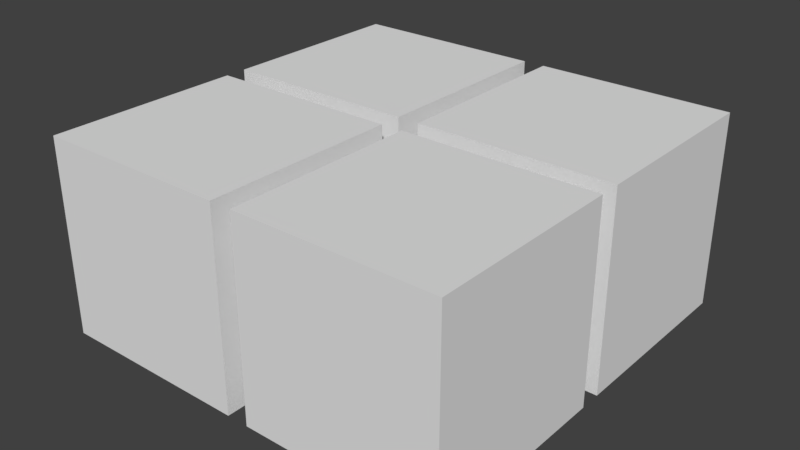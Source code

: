 # Source: O_Block.blend  (saved by Blender 2.77.0; exported with 4.5.12 LTS)
import bpy
from mathutils import Matrix  # noqa: F401  (used for matrix-valued properties, if any)

bpy.ops.wm.read_factory_settings(use_empty=True)
scene = bpy.context.scene
scene.name = 'Scene'

# ---- collections
col_collection_1 = bpy.data.collections.new('Collection 1'); scene.collection.children.link(col_collection_1)

# ---- materials (node trees are filled in below, after node groups)
mat_material = bpy.data.materials.new('Material')
mat_material.alpha_threshold = 0.0
mat_material.use_transparent_shadow = False
mat_material.roughness = 0.5
mat_material.line_color = (0.0, 0.0, 0.0, 1.0)

# ---- material node trees

# ---- world
world_world = bpy.data.worlds.new('World'); scene.world = world_world
world_world.color = (0.05088, 0.05088, 0.05088)
world_world.use_sun_shadow = False
world_world.sun_shadow_jitter_overblur = 0.0
world_world.cycles.sampling_method = 'MANUAL'

# ---- meshes
me_blocks = bpy.data.meshes.new('Blocks')
me_blocks.from_pydata([(2.9, 0.9, -0.9), (2.9, -0.9, -0.9), (1.1, -0.9, -0.9), (1.1, 0.9, -0.9), (2.9, 0.9, 0.9), (2.9, -0.9, 0.9), (1.1, -0.9, 0.9), (1.1, 0.9, 0.9), (0.9, 0.9, -0.9), (0.9, -0.9, -0.9), (-0.9, -0.9, -0.9), (-0.9, 0.9, -0.9), (0.9, 0.9, 0.9), (0.9, -0.9, 0.9), (-0.9, -0.9, 0.9), (-0.9, 0.9, 0.9), (0.9, -1.1, -0.9), (0.9, -2.9, -0.9), (-0.9, -2.9, -0.9), (-0.9, -1.1, -0.9), (0.9, -1.1, 0.9), (0.9, -2.9, 0.9), (-0.9, -2.9, 0.9), (-0.9, -1.1, 0.9), (2.9, -1.1, -0.9), (2.9, -2.9, -0.9), (1.1, -2.9, -0.9), (1.1, -1.1, -0.9), (2.9, -1.1, 0.9), (2.9, -2.9, 0.9), (1.1, -2.9, 0.9), (1.1, -1.1, 0.9)], [], [(0, 1, 2, 3), (4, 7, 6, 5), (0, 4, 5, 1), (1, 5, 6, 2), (2, 6, 7, 3), (4, 0, 3, 7), (8, 9, 10, 11), (12, 15, 14, 13), (8, 12, 13, 9), (9, 13, 14, 10), (10, 14, 15, 11), (12, 8, 11, 15), (16, 17, 18, 19), (20, 23, 22, 21), (16, 20, 21, 17), (17, 21, 22, 18), (18, 22, 23, 19), (20, 16, 19, 23), (24, 25, 26, 27), (28, 31, 30, 29), (24, 28, 29, 25), (25, 29, 30, 26), (26, 30, 31, 27), (28, 24, 27, 31)])
me_blocks.materials.append(mat_material)
me_blocks.use_remesh_preserve_volume = False
me_blocks.use_remesh_preserve_attributes = False
me_blocks.use_mirror_vertex_groups = False
me_blocks.update()

# ---- objects
ob_o_block = bpy.data.objects.new('O_Block', me_blocks)

# ---- transforms, parenting, visibility, modifiers, constraints
ob_o_block.location = (0.0, 0.0, 0.0)
ob_o_block.lock_rotations_4d = False
ob_o_block.empty_display_type = 'ARROWS'
ob_o_block.lineart.crease_threshold = 0.0

# ---- collection membership
col_collection_1.objects.link(ob_o_block)

# ---- scene / render settings (as saved in the file)
scene.frame_start = 1; scene.frame_end = 250; scene.frame_set(1)
scene.render.engine = 'BLENDER_EEVEE_NEXT'
scene.render.resolution_percentage = 50
scene.render.dither_intensity = 0.0
scene.cycles.use_denoising = False
scene.cycles.samples = 128
scene.cycles.sampling_pattern = 'TABULATED_SOBOL'
scene.cycles.light_sampling_threshold = 0.0
scene.cycles.use_adaptive_sampling = False
scene.cycles.use_light_tree = False
scene.cycles.blur_glossy = 0.0
scene.cycles.sample_clamp_indirect = 0.0
scene.view_settings.view_transform = 'Standard'
bpy.context.view_layer.update()

# ---- added for rendering (the .blend has no active camera and no usable light): camera, sun
cam_auto = bpy.data.cameras.new('AutoCamera')
cam_auto.lens = 50.0
cam_auto.sensor_width = 36.0
cam_auto.clip_end = 1000.0
ob_auto_camera = bpy.data.objects.new('AutoCamera', cam_auto)
scene.collection.objects.link(ob_auto_camera)
ob_auto_camera.location = (6.24367, -7.2924, 4.19493)
ob_auto_camera.rotation_euler = (1.09748, -7.21219e-08, 0.694738)
scene.camera = ob_auto_camera
light_auto_sun = bpy.data.lights.new('AutoSun', 'SUN')
light_auto_sun.energy = 3.0
light_auto_sun.angle = 0.0523599
ob_auto_sun = bpy.data.objects.new('AutoSun', light_auto_sun)
scene.collection.objects.link(ob_auto_sun)
ob_auto_sun.rotation_euler = (0.872665, 0.174533, 0.523599)
bpy.context.view_layer.update()

